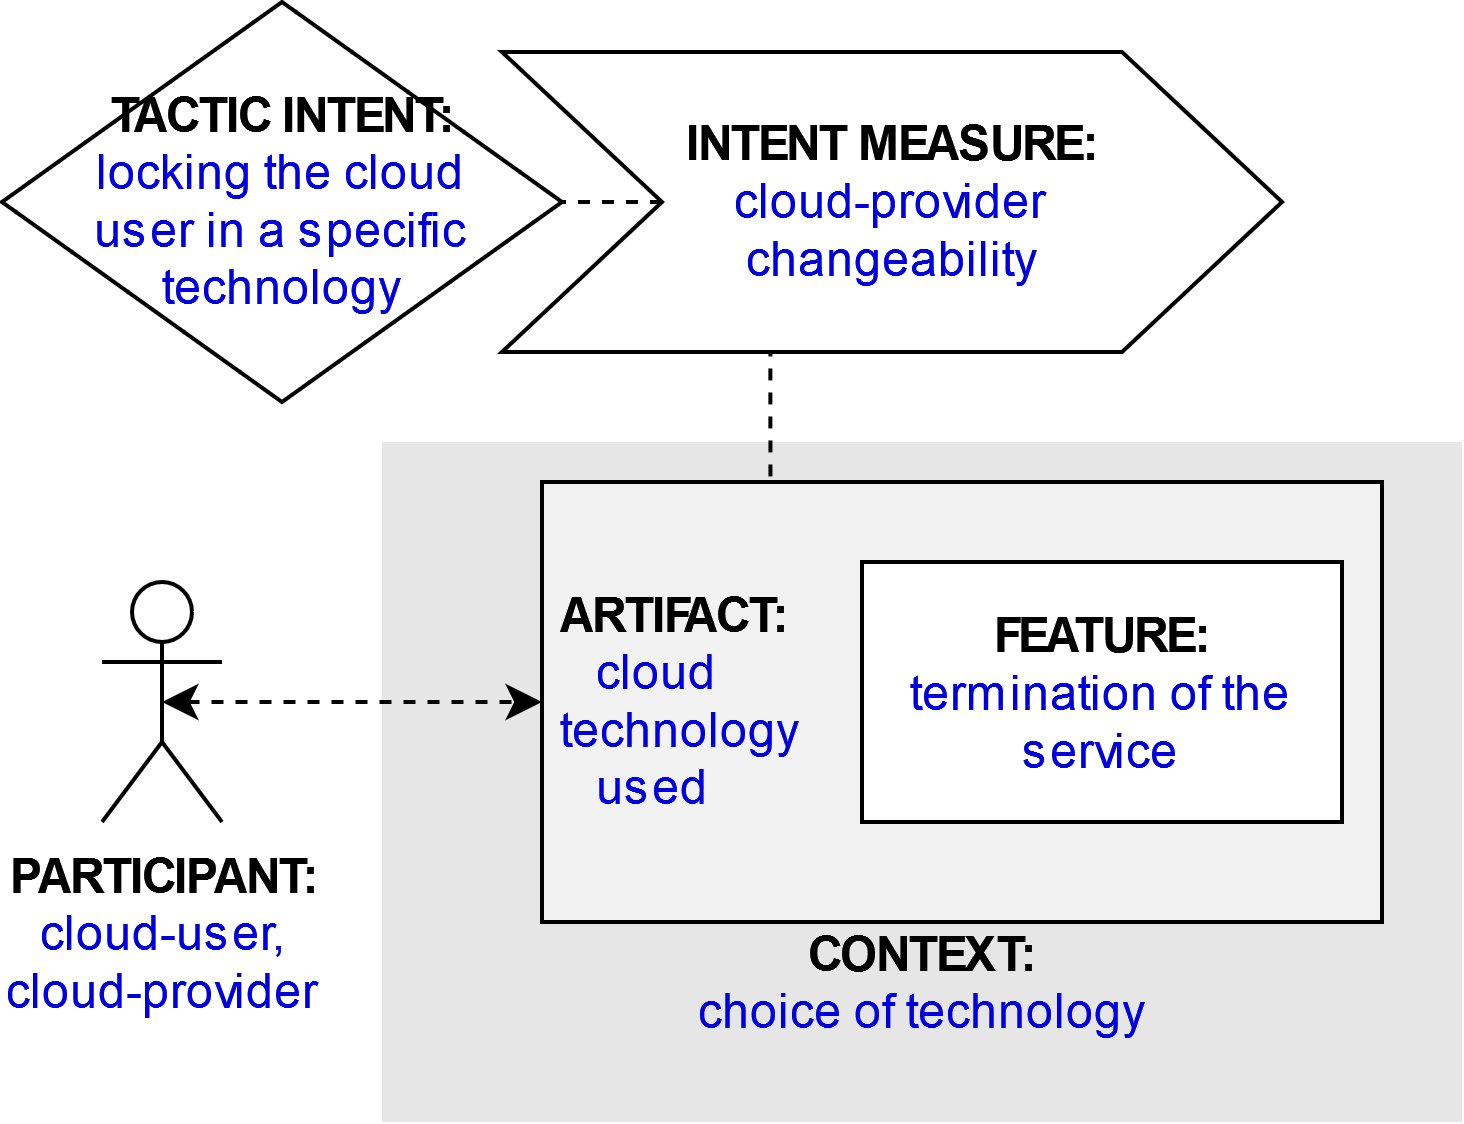

The diagram above was exported from draw.io. Its source (the exported page's mxGraphModel, read from the mxfile embedded in the PNG):
<mxGraphModel dx="1422" dy="831" grid="1" gridSize="10" guides="1" tooltips="1" connect="1" arrows="1" fold="1" page="1" pageScale="1" pageWidth="827" pageHeight="1169" math="0" shadow="0">
  <root>
    <mxCell id="g6xjUwb1L_4xmi_dHNkK-0" />
    <mxCell id="g6xjUwb1L_4xmi_dHNkK-1" parent="g6xjUwb1L_4xmi_dHNkK-0" />
    <mxCell id="g6xjUwb1L_4xmi_dHNkK-2" value="&lt;div&gt;&lt;b&gt;PARTICIPANT:&lt;/b&gt;&lt;font color=&quot;#0000de&quot;&gt;&lt;br&gt;&lt;/font&gt;&lt;/div&gt;&lt;div&gt;&lt;font color=&quot;#0000de&quot;&gt;cloud-user, &lt;br&gt;&lt;/font&gt;&lt;/div&gt;&lt;div&gt;&lt;font color=&quot;#0000de&quot;&gt;cloud-provider&lt;/font&gt;&lt;/div&gt;" style="shape=umlActor;verticalLabelPosition=bottom;verticalAlign=top;html=1;outlineConnect=0;" parent="g6xjUwb1L_4xmi_dHNkK-1" vertex="1">
      <mxGeometry x="185" y="225" width="30" height="60" as="geometry" />
    </mxCell>
    <mxCell id="g6xjUwb1L_4xmi_dHNkK-3" value="&lt;br&gt;&lt;br&gt;&lt;br&gt;&lt;br&gt;&lt;br&gt;&lt;br&gt;&lt;br&gt;&lt;b&gt;&lt;font color=&quot;#000000&quot;&gt;CONTEXT:&lt;/font&gt;&lt;/b&gt;&lt;br&gt;choice of technology" style="rounded=0;whiteSpace=wrap;html=1;fontColor=#0000DE;fillColor=#E6E6E6;strokeColor=none;" parent="g6xjUwb1L_4xmi_dHNkK-1" vertex="1">
      <mxGeometry x="255" y="190" width="270" height="170" as="geometry" />
    </mxCell>
    <mxCell id="g6xjUwb1L_4xmi_dHNkK-4" style="edgeStyle=orthogonalEdgeStyle;rounded=0;orthogonalLoop=1;jettySize=auto;html=1;exitX=0.25;exitY=0;exitDx=0;exitDy=0;entryX=0.344;entryY=0.988;entryDx=0;entryDy=0;entryPerimeter=0;endArrow=none;endFill=0;dashed=1;" parent="g6xjUwb1L_4xmi_dHNkK-1" source="g6xjUwb1L_4xmi_dHNkK-5" target="g6xjUwb1L_4xmi_dHNkK-10" edge="1">
      <mxGeometry relative="1" as="geometry" />
    </mxCell>
    <mxCell id="g6xjUwb1L_4xmi_dHNkK-5" value="&lt;b&gt;&lt;font color=&quot;#000000&quot;&gt;&amp;nbsp;ARTIFACT:&lt;/font&gt;&lt;/b&gt;&lt;br&gt;&lt;div&gt;&amp;nbsp;&amp;nbsp;&amp;nbsp; cloud &lt;br&gt;&lt;/div&gt;&lt;div&gt;&amp;nbsp;technology &lt;br&gt;&lt;/div&gt;&lt;div&gt;&amp;nbsp;&amp;nbsp;&amp;nbsp; used&lt;/div&gt;" style="rounded=0;whiteSpace=wrap;html=1;fontColor=#0000DE;fillColor=#F2F2F2;align=left;" parent="g6xjUwb1L_4xmi_dHNkK-1" vertex="1">
      <mxGeometry x="295" y="200" width="210" height="110" as="geometry" />
    </mxCell>
    <mxCell id="g6xjUwb1L_4xmi_dHNkK-6" style="edgeStyle=orthogonalEdgeStyle;rounded=0;orthogonalLoop=1;jettySize=auto;html=1;exitX=0.5;exitY=0.5;exitDx=0;exitDy=0;exitPerimeter=0;entryX=0;entryY=0.5;entryDx=0;entryDy=0;fontColor=#0000DE;startArrow=classic;startFill=1;dashed=1;" parent="g6xjUwb1L_4xmi_dHNkK-1" source="g6xjUwb1L_4xmi_dHNkK-2" target="g6xjUwb1L_4xmi_dHNkK-5" edge="1">
      <mxGeometry relative="1" as="geometry" />
    </mxCell>
    <mxCell id="g6xjUwb1L_4xmi_dHNkK-7" value="&lt;b&gt;FEATURE:&lt;/b&gt;&lt;br&gt;&lt;font color=&quot;#0000de&quot;&gt;termination of the service&lt;/font&gt;" style="rounded=0;whiteSpace=wrap;html=1;fontColor=#000000;fillColor=#FFFFFF;" parent="g6xjUwb1L_4xmi_dHNkK-1" vertex="1">
      <mxGeometry x="375" y="220" width="120" height="65" as="geometry" />
    </mxCell>
    <mxCell id="g6xjUwb1L_4xmi_dHNkK-8" value="&lt;b&gt;&lt;font color=&quot;#000000&quot;&gt;TACTIC INTENT:&lt;/font&gt;&lt;/b&gt;&lt;br&gt;&lt;div&gt;locking the cloud &lt;br&gt;&lt;/div&gt;&lt;div&gt;user in a specific technology&lt;/div&gt;" style="rhombus;whiteSpace=wrap;html=1;fontColor=#0000DE;fillColor=#FFFFFF;" parent="g6xjUwb1L_4xmi_dHNkK-1" vertex="1">
      <mxGeometry x="160" y="80" width="140" height="100" as="geometry" />
    </mxCell>
    <mxCell id="g6xjUwb1L_4xmi_dHNkK-9" style="edgeStyle=orthogonalEdgeStyle;rounded=0;orthogonalLoop=1;jettySize=auto;html=1;exitX=0;exitY=0.5;exitDx=0;exitDy=0;entryX=1;entryY=0.5;entryDx=0;entryDy=0;dashed=1;endArrow=none;endFill=0;" parent="g6xjUwb1L_4xmi_dHNkK-1" source="g6xjUwb1L_4xmi_dHNkK-10" target="g6xjUwb1L_4xmi_dHNkK-8" edge="1">
      <mxGeometry relative="1" as="geometry" />
    </mxCell>
    <mxCell id="g6xjUwb1L_4xmi_dHNkK-10" value="&lt;b&gt;INTENT MEASURE:&lt;/b&gt;&lt;br&gt;&lt;div&gt;&lt;font color=&quot;#0000de&quot;&gt;cloud-provider &lt;br&gt;&lt;/font&gt;&lt;/div&gt;&lt;div&gt;&lt;font color=&quot;#0000de&quot;&gt;changeability&lt;/font&gt;&lt;/div&gt;" style="shape=step;perimeter=stepPerimeter;whiteSpace=wrap;html=1;fixedSize=1;fontColor=#000000;fillColor=#FFFFFF;size=40;" parent="g6xjUwb1L_4xmi_dHNkK-1" vertex="1">
      <mxGeometry x="285" y="92.5" width="195" height="75" as="geometry" />
    </mxCell>
  </root>
</mxGraphModel>